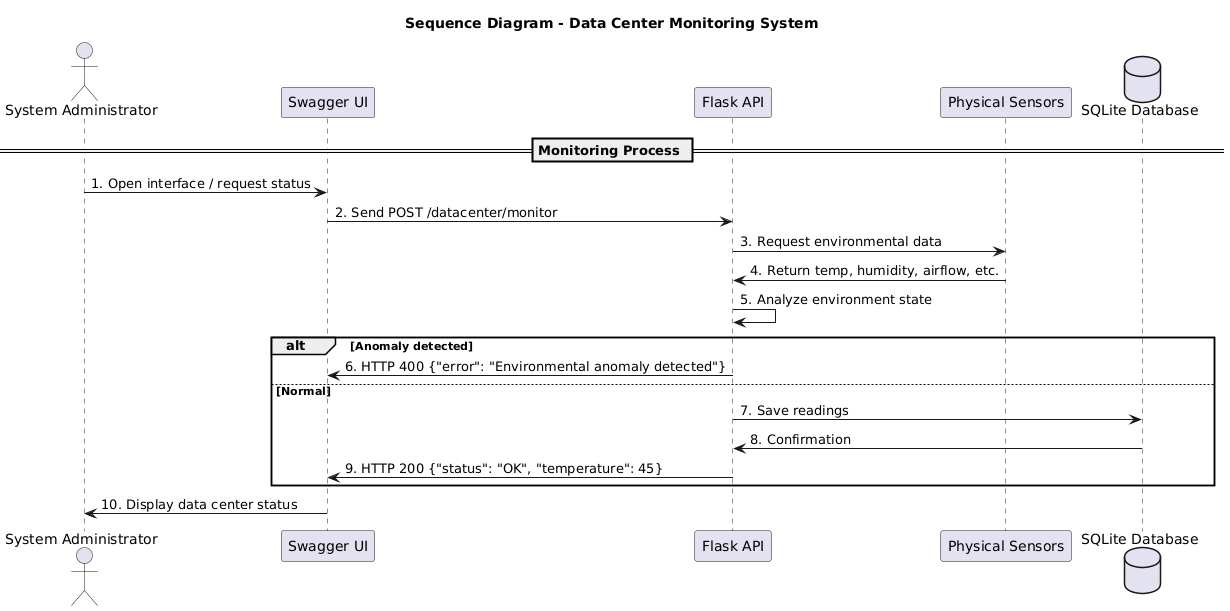

The diagram above was rendered by PlantUML. Its source (embedded in the PNG):
@startuml
title Sequence Diagram - Data Center Monitoring System

actor "System Administrator" as Admin
participant "Swagger UI" as Swagger
participant "Flask API" as Flask
participant "Physical Sensors" as Sensors
database "SQLite Database" as DB

== Monitoring Process ==

Admin -> Swagger : 1. Open interface / request status
Swagger -> Flask : 2. Send POST /datacenter/monitor
Flask -> Sensors : 3. Request environmental data
Sensors -> Flask : 4. Return temp, humidity, airflow, etc.
Flask -> Flask : 5. Analyze environment state

alt Anomaly detected
    Flask -> Swagger : 6. HTTP 400 {"error": "Environmental anomaly detected"}
else Normal
    Flask -> DB : 7. Save readings
    DB -> Flask : 8. Confirmation
    Flask -> Swagger : 9. HTTP 200 {"status": "OK", "temperature": 45}
end

Swagger -> Admin : 10. Display data center status
@enduml